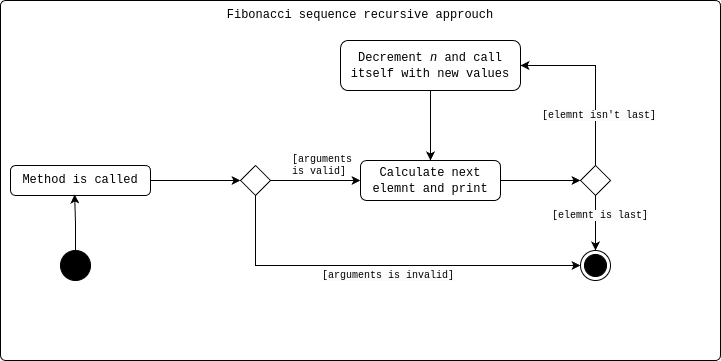

The diagram above was exported from draw.io. Its source (the exported page's mxGraphModel, read from the mxfile embedded in the PNG):
<mxGraphModel dx="1434" dy="793" grid="1" gridSize="10" guides="1" tooltips="1" connect="1" arrows="1" fold="1" page="1" pageScale="1" pageWidth="827" pageHeight="1169" math="0" shadow="0">
  <root>
    <mxCell id="0" />
    <mxCell id="1" parent="0" />
    <mxCell id="6bL0c2sx2spTZpUS8PTQ-45" value="&lt;font face=&quot;Courier New&quot;&gt;Fibonacci sequence recursive approuch&lt;/font&gt;" style="html=1;align=center;verticalAlign=top;rounded=1;absoluteArcSize=1;arcSize=10;dashed=0;whiteSpace=wrap;" parent="1" vertex="1">
      <mxGeometry x="90" y="70" width="720" height="360" as="geometry" />
    </mxCell>
    <mxCell id="6bL0c2sx2spTZpUS8PTQ-8" value="" style="ellipse;fillColor=strokeColor;html=1;" parent="1" vertex="1">
      <mxGeometry x="150" y="320" width="30" height="30" as="geometry" />
    </mxCell>
    <mxCell id="6bL0c2sx2spTZpUS8PTQ-28" style="edgeStyle=orthogonalEdgeStyle;rounded=0;orthogonalLoop=1;jettySize=auto;html=1;exitX=1;exitY=0.5;exitDx=0;exitDy=0;entryX=0;entryY=0.5;entryDx=0;entryDy=0;" parent="1" source="6bL0c2sx2spTZpUS8PTQ-11" target="6bL0c2sx2spTZpUS8PTQ-12" edge="1">
      <mxGeometry relative="1" as="geometry" />
    </mxCell>
    <mxCell id="6bL0c2sx2spTZpUS8PTQ-11" value="&lt;font face=&quot;Courier New&quot;&gt;Method is called&lt;/font&gt;" style="html=1;align=center;verticalAlign=top;rounded=1;absoluteArcSize=1;arcSize=10;dashed=0;whiteSpace=wrap;" parent="1" vertex="1">
      <mxGeometry x="100" y="235" width="140" height="30" as="geometry" />
    </mxCell>
    <mxCell id="6bL0c2sx2spTZpUS8PTQ-29" style="edgeStyle=orthogonalEdgeStyle;rounded=0;orthogonalLoop=1;jettySize=auto;html=1;exitX=0.5;exitY=1;exitDx=0;exitDy=0;entryX=0;entryY=0.5;entryDx=0;entryDy=0;" parent="1" source="6bL0c2sx2spTZpUS8PTQ-12" target="6bL0c2sx2spTZpUS8PTQ-13" edge="1">
      <mxGeometry relative="1" as="geometry" />
    </mxCell>
    <mxCell id="6bL0c2sx2spTZpUS8PTQ-30" style="edgeStyle=orthogonalEdgeStyle;rounded=0;orthogonalLoop=1;jettySize=auto;html=1;entryX=0;entryY=0.5;entryDx=0;entryDy=0;" parent="1" source="6bL0c2sx2spTZpUS8PTQ-12" target="6bL0c2sx2spTZpUS8PTQ-19" edge="1">
      <mxGeometry relative="1" as="geometry" />
    </mxCell>
    <mxCell id="6bL0c2sx2spTZpUS8PTQ-12" value="" style="rhombus;" parent="1" vertex="1">
      <mxGeometry x="330" y="235" width="30" height="30" as="geometry" />
    </mxCell>
    <mxCell id="6bL0c2sx2spTZpUS8PTQ-13" value="" style="ellipse;html=1;shape=endState;fillColor=strokeColor;" parent="1" vertex="1">
      <mxGeometry x="670" y="320" width="30" height="30" as="geometry" />
    </mxCell>
    <mxCell id="6bL0c2sx2spTZpUS8PTQ-14" value="[arguments is valid]" style="text;html=1;strokeColor=none;fillColor=none;align=left;verticalAlign=middle;whiteSpace=wrap;rounded=0;fontSize=10;fontFamily=Courier New;" parent="1" vertex="1">
      <mxGeometry x="380" y="220" width="60" height="30" as="geometry" />
    </mxCell>
    <mxCell id="6bL0c2sx2spTZpUS8PTQ-34" style="edgeStyle=orthogonalEdgeStyle;rounded=0;orthogonalLoop=1;jettySize=auto;html=1;" parent="1" source="6bL0c2sx2spTZpUS8PTQ-19" target="6bL0c2sx2spTZpUS8PTQ-20" edge="1">
      <mxGeometry relative="1" as="geometry" />
    </mxCell>
    <mxCell id="6bL0c2sx2spTZpUS8PTQ-19" value="&lt;font face=&quot;Courier New&quot;&gt;Calculate next elemnt and print&lt;/font&gt;" style="rounded=1;whiteSpace=wrap;html=1;" parent="1" vertex="1">
      <mxGeometry x="450" y="230" width="140" height="40" as="geometry" />
    </mxCell>
    <mxCell id="6bL0c2sx2spTZpUS8PTQ-36" style="edgeStyle=orthogonalEdgeStyle;rounded=0;orthogonalLoop=1;jettySize=auto;html=1;entryX=1;entryY=0.5;entryDx=0;entryDy=0;" parent="1" source="6bL0c2sx2spTZpUS8PTQ-20" target="6bL0c2sx2spTZpUS8PTQ-35" edge="1">
      <mxGeometry relative="1" as="geometry">
        <Array as="points">
          <mxPoint x="685" y="135" />
        </Array>
      </mxGeometry>
    </mxCell>
    <mxCell id="6bL0c2sx2spTZpUS8PTQ-44" style="edgeStyle=orthogonalEdgeStyle;rounded=0;orthogonalLoop=1;jettySize=auto;html=1;entryX=0.5;entryY=0;entryDx=0;entryDy=0;" parent="1" source="6bL0c2sx2spTZpUS8PTQ-20" target="6bL0c2sx2spTZpUS8PTQ-13" edge="1">
      <mxGeometry relative="1" as="geometry" />
    </mxCell>
    <mxCell id="6bL0c2sx2spTZpUS8PTQ-20" value="" style="rhombus;" parent="1" vertex="1">
      <mxGeometry x="670" y="235" width="30" height="30" as="geometry" />
    </mxCell>
    <mxCell id="6bL0c2sx2spTZpUS8PTQ-21" value="&lt;span style=&quot;color: rgb(0, 0, 0); font-family: &amp;quot;Courier New&amp;quot;; font-size: 10px; font-style: normal; font-variant-ligatures: normal; font-variant-caps: normal; font-weight: 400; letter-spacing: normal; orphans: 2; text-align: left; text-indent: 0px; text-transform: none; widows: 2; word-spacing: 0px; -webkit-text-stroke-width: 0px; background-color: rgb(251, 251, 251); text-decoration-thickness: initial; text-decoration-style: initial; text-decoration-color: initial; float: none; display: inline !important;&quot;&gt;[arguments is invalid]&lt;/span&gt;" style="text;whiteSpace=wrap;html=1;" parent="1" vertex="1">
      <mxGeometry x="410" y="330" width="150" height="40" as="geometry" />
    </mxCell>
    <mxCell id="6bL0c2sx2spTZpUS8PTQ-23" value="&lt;span style=&quot;color: rgb(0, 0, 0); font-family: &amp;quot;Courier New&amp;quot;; font-size: 10px; font-style: normal; font-variant-ligatures: normal; font-variant-caps: normal; font-weight: 400; letter-spacing: normal; orphans: 2; text-align: left; text-indent: 0px; text-transform: none; widows: 2; word-spacing: 0px; -webkit-text-stroke-width: 0px; background-color: rgb(251, 251, 251); text-decoration-thickness: initial; text-decoration-style: initial; text-decoration-color: initial; float: none; display: inline !important;&quot;&gt;[elemnt isn't last]&lt;/span&gt;" style="text;whiteSpace=wrap;html=1;" parent="1" vertex="1">
      <mxGeometry x="630" y="170" width="150" height="40" as="geometry" />
    </mxCell>
    <mxCell id="6bL0c2sx2spTZpUS8PTQ-27" style="edgeStyle=orthogonalEdgeStyle;rounded=0;orthogonalLoop=1;jettySize=auto;html=1;entryX=0.458;entryY=0.967;entryDx=0;entryDy=0;entryPerimeter=0;" parent="1" source="6bL0c2sx2spTZpUS8PTQ-8" target="6bL0c2sx2spTZpUS8PTQ-11" edge="1">
      <mxGeometry relative="1" as="geometry" />
    </mxCell>
    <mxCell id="6bL0c2sx2spTZpUS8PTQ-43" style="edgeStyle=orthogonalEdgeStyle;rounded=0;orthogonalLoop=1;jettySize=auto;html=1;" parent="1" source="6bL0c2sx2spTZpUS8PTQ-35" target="6bL0c2sx2spTZpUS8PTQ-19" edge="1">
      <mxGeometry relative="1" as="geometry" />
    </mxCell>
    <mxCell id="6bL0c2sx2spTZpUS8PTQ-35" value="&lt;font face=&quot;Courier New&quot;&gt;Decrement &lt;i&gt;n&lt;/i&gt;&amp;nbsp;and call itself with new values&lt;/font&gt;" style="rounded=1;whiteSpace=wrap;html=1;" parent="1" vertex="1">
      <mxGeometry x="430" y="110" width="180" height="50" as="geometry" />
    </mxCell>
    <mxCell id="6bL0c2sx2spTZpUS8PTQ-22" value="&lt;span style=&quot;color: rgb(0, 0, 0); font-family: &amp;quot;Courier New&amp;quot;; font-size: 10px; font-style: normal; font-variant-ligatures: normal; font-variant-caps: normal; font-weight: 400; letter-spacing: normal; orphans: 2; text-align: left; text-indent: 0px; text-transform: none; widows: 2; word-spacing: 0px; -webkit-text-stroke-width: 0px; background-color: rgb(251, 251, 251); text-decoration-thickness: initial; text-decoration-style: initial; text-decoration-color: initial; float: none; display: inline !important;&quot;&gt;[elemnt is last]&lt;/span&gt;" style="text;whiteSpace=wrap;html=1;" parent="1" vertex="1">
      <mxGeometry x="640" y="270" width="150" height="40" as="geometry" />
    </mxCell>
  </root>
</mxGraphModel>